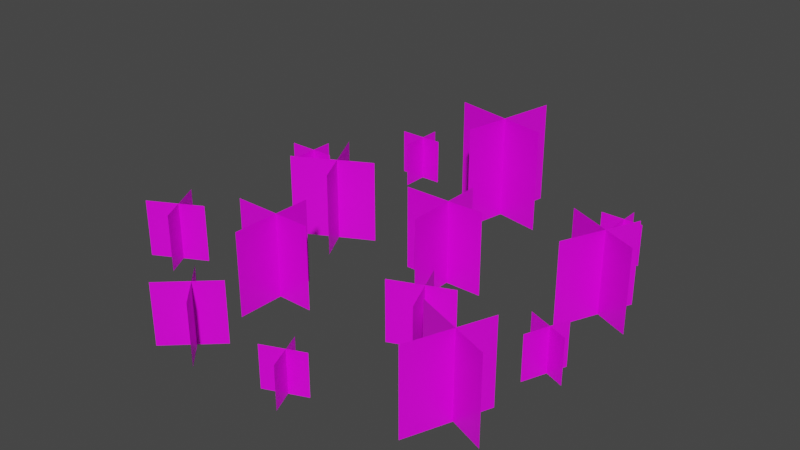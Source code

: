 # Source: GrassM.blend  (saved by Blender 3.0.42; exported with 4.5.12 LTS)
import bpy
from mathutils import Matrix  # noqa: F401  (used for matrix-valued properties, if any)

bpy.ops.wm.read_factory_settings(use_empty=True)
scene = bpy.context.scene
scene.name = 'Scene'

# ---- collections
col_collection = bpy.data.collections.new('Collection'); scene.collection.children.link(col_collection)

# ---- images (referenced by path relative to the original .blend; pixels are not part of the script)
import os
ASSET_DIR = os.environ.get("B2B_ASSET_DIR", "")  # directory of the original .blend (textures are referenced by path, not embedded)
HERE = os.path.dirname(os.path.abspath(__file__))  # packed textures are extracted next to this script under _unpacked/

def load_image(name, relpath, width, height, colorspace="sRGB"):
    """Load a texture the original file referenced (path relative to the .blend, or extracted next to this script)."""
    p = next((c for c in (os.path.join(HERE, relpath), os.path.join(ASSET_DIR, relpath)) if relpath and os.path.exists(c)), "")
    if p:
        img = bpy.data.images.load(p, check_existing=True)
        img.name = name
    else:  # same state as the original file: an image datablock whose file is absent (Cycles renders it pink)
        img = bpy.data.images.new(name, width, height)
        img.source = "FILE"
        img.filepath = "//" + (relpath or name)
    img.colorspace_settings.name = colorspace
    return img
img_t_grass_png = load_image('T_Grass.png', 'T_Grass.png', 1024, 1024, 'sRGB')

# ---- materials (node trees are filled in below, after node groups)
mat_material = bpy.data.materials.new('Material')
mat_material.alpha_threshold = 0.0
mat_material.use_transparent_shadow = False
mat_material.line_color = (0.0, 0.0, 0.0, 1.0)

# ---- material node trees
mat_material.use_nodes = True; mat_material.node_tree.nodes.clear()
_N = mat_material.node_tree.nodes; _L = mat_material.node_tree.links
n0 = _N.new('ShaderNodeOutputMaterial'); n0.name = 'Material Output'; n0.location = (300, 300)
n1 = _N.new('ShaderNodeBsdfPrincipled'); n1.name = 'Principled BSDF'; n1.location = (10, 300)
n1.distribution = 'GGX'
n1.subsurface_method = 'RANDOM_WALK_SKIN'
n1.inputs[2].default_value = 0.4
n1.inputs[3].default_value = 1.45
n1.inputs[27].default_value = (0.0, 0.0, 0.0, 1.0)
n1.inputs[28].default_value = 1.0
n2 = _N.new('ShaderNodeTexImage'); n2.name = 'Image Texture'; n2.location = (-331, 217)
n2.image = img_t_grass_png
n3 = _N.new('ShaderNodeTexCoord'); n3.name = 'Texture Coordinate'; n3.location = (-597, 252)
_L.new(n1.outputs[0], n0.inputs[0])
_L.new(n2.outputs[0], n1.inputs[0])
_L.new(n2.outputs[1], n1.inputs[4])
_L.new(n3.outputs[2], n2.inputs[0])
_L.new(n3.outputs[1], n1.inputs[5])
n0.is_active_output = True

# ---- world
world_world = bpy.data.worlds.new('World'); scene.world = world_world
world_world.use_nodes = True; world_world.node_tree.nodes.clear()
_N = world_world.node_tree.nodes; _L = world_world.node_tree.links
n0 = _N.new('ShaderNodeOutputWorld'); n0.name = 'World Output'; n0.location = (300, 300)
n1 = _N.new('ShaderNodeBackground'); n1.name = 'Background'; n1.location = (10, 300)
n1.inputs[0].default_value = (0.05088, 0.05088, 0.05088, 1.0)
_L.new(n1.outputs[0], n0.inputs[0])
n0.is_active_output = True
world_world.color = (0.05088, 0.05088, 0.05088)
world_world.use_sun_shadow = False
world_world.sun_shadow_jitter_overblur = 0.0

# ---- meshes
me_plane = bpy.data.meshes.new('Plane')
me_plane.from_pydata([(-0.102, 0.09683, 0.0), (0.2504, 0.09683, 0.0), (-0.102, 0.09683, 0.3524), (0.2504, 0.09683, 0.3524), (0.09483, -0.1001, 3.747e-24), (0.09483, 0.2523, 3.747e-24), (0.09483, -0.1001, 0.3524), (0.09483, 0.2523, 0.3524), (-0.5761, 0.2846, 0.0), (-0.412, -0.02725, 0.0), (-0.5761, 0.2846, 0.3524), (-0.412, -0.02725, 0.3524), (-0.6587, 0.01874, 3.747e-24), (-0.3469, 0.1828, 3.747e-24), (-0.6587, 0.01874, 0.3524), (-0.3469, 0.1828, 0.3524), (-0.04208, 0.965, 0.0), (-0.1266, 0.5266, 0.0), (-0.04208, 0.965, 0.4465), (-0.1266, 0.5266, 0.4465), (-0.3343, 0.7673, 4.747e-24), (0.1041, 0.6828, 4.747e-24), (-0.3343, 0.7673, 0.4465), (0.1041, 0.6828, 0.4465), (-0.5234, -0.3862, 0.0), (-0.1711, -0.3925, 0.0), (-0.5234, -0.3862, 0.3524), (-0.1711, -0.3925, 0.3524), (-0.3302, -0.5866, 3.747e-24), (-0.3238, -0.2343, 3.747e-24), (-0.3302, -0.5866, 0.3524), (-0.3238, -0.2343, 0.3524), (-0.4215, -0.9107, 0.0), (-0.2326, -0.735, 0.0), (-0.4215, -0.9107, 0.258), (-0.2326, -0.735, 0.258), (-0.2178, -0.9181, 2.743e-24), (-0.3935, -0.7292, 2.743e-24), (-0.2178, -0.9181, 0.258), (-0.3935, -0.7292, 0.258), (0.4864, 0.3492, 0.0), (0.8095, 0.2084, 0.0), (0.4864, 0.3492, 0.3524), (0.8095, 0.2084, 0.3524), (0.5882, 0.09005, 3.747e-24), (0.7289, 0.4131, 3.747e-24), (0.5882, 0.09005, 0.3524), (0.7289, 0.4131, 0.3524), (0.4661, -0.5157, 0.0), (0.7939, -0.645, 0.0), (0.4661, -0.5157, 0.3524), (0.7939, -0.645, 0.3524), (0.577, -0.7711, 3.747e-24), (0.7062, -0.4433, 3.747e-24), (0.577, -0.7711, 0.3524), (0.7062, -0.4433, 0.3524), (0.1848, -0.3746, 0.0), (0.4232, -0.276, 0.0), (0.1848, -0.3746, 0.258), (0.4232, -0.276, 0.258), (0.373, -0.4528, 2.743e-24), (0.2745, -0.2143, 2.743e-24), (0.373, -0.4528, 0.258), (0.2745, -0.2143, 0.258), (0.6327, -0.1329, 0.0), (0.8088, -0.2023, 0.0), (0.6327, -0.1329, 0.1893), (0.8088, -0.2023, 0.1893), (0.6922, -0.2701, 2.012e-24), (0.7617, -0.094, 2.012e-24), (0.6922, -0.2701, 0.1893), (0.7617, -0.094, 0.1893), (-0.9688, 0.3453, 0.0), (-0.7485, 0.3453, 0.0), (-0.9688, 0.3453, 0.2203), (-0.7485, 0.3453, 0.2203), (-0.8458, 0.2222, 2.343e-24), (-0.8458, 0.4425, 2.343e-24), (-0.8458, 0.2222, 0.2203), (-0.8458, 0.4425, 0.2203), (-0.9059, -0.3064, 0.0), (-0.7916, -0.5237, 0.0), (-0.9059, -0.3064, 0.2456), (-0.7916, -0.5237, 0.2456), (-0.9635, -0.4917, 2.611e-24), (-0.7461, -0.3773, 2.611e-24), (-0.9635, -0.4917, 0.2456), (-0.7461, -0.3773, 0.2456), (0.04907, -0.8542, 0.0), (0.2118, -0.7869, 0.0), (0.04907, -0.8542, 0.1761), (0.2118, -0.7869, 0.1761), (0.1775, -0.9075, 1.872e-24), (0.1103, -0.7448, 1.872e-24), (0.1775, -0.9075, 0.1761), (0.1103, -0.7448, 0.1761), (0.4175, 0.6908, 0.0), (0.6008, 0.6908, 0.0), (0.4175, 0.6908, 0.1833), (0.6008, 0.6908, 0.1833), (0.5199, 0.5884, 1.949e-24), (0.5199, 0.7717, 1.949e-24), (0.5199, 0.5884, 0.1833), (0.5199, 0.7717, 0.1833), (-0.7035, 0.8025, 0.0), (-0.5013, 0.8025, 0.0), (-0.7035, 0.8025, 0.2022), (-0.5013, 0.8025, 0.2022), (-0.5906, 0.6895, 2.15e-24), (-0.5906, 0.8917, 2.15e-24), (-0.5906, 0.6895, 0.2022), (-0.5906, 0.8917, 0.2022)], [], [(0, 1, 3, 2), (4, 5, 7, 6), (8, 9, 11, 10), (12, 13, 15, 14), (16, 17, 19, 18), (20, 21, 23, 22), (24, 25, 27, 26), (28, 29, 31, 30), (32, 33, 35, 34), (36, 37, 39, 38), (40, 41, 43, 42), (44, 45, 47, 46), (48, 49, 51, 50), (52, 53, 55, 54), (56, 57, 59, 58), (60, 61, 63, 62), (64, 65, 67, 66), (68, 69, 71, 70), (72, 73, 75, 74), (76, 77, 79, 78), (80, 81, 83, 82), (84, 85, 87, 86), (88, 89, 91, 90), (92, 93, 95, 94), (96, 97, 99, 98), (100, 101, 103, 102), (104, 105, 107, 106), (108, 109, 111, 110)])
_uv = me_plane.uv_layers.new(name='UVMap')
_uv.uv.foreach_set('vector', [0.0, 0.1738, 1.0, 0.1738, 1.0, 1.0, 0.0, 1.0, 0.0, 0.1738, 1.0, 0.1738, 1.0, 1.0, 0.0, 1.0, 0.0, 0.1738, 1.0, 0.1738, 1.0, 1.0, 0.0, 1.0, 0.0, 0.1738, 1.0, 0.1738, 1.0, 1.0, 0.0, 1.0, 0.0, 0.1738, 1.0, 0.1738, 1.0, 1.0, 0.0, 1.0, 0.0, 0.1738, 1.0, 0.1738, 1.0, 1.0, 0.0, 1.0, 0.0, 0.1738, 1.0, 0.1738, 1.0, 1.0, 0.0, 1.0, 0.0, 0.1738, 1.0, 0.1738, 1.0, 1.0, 0.0, 1.0, 0.0, 0.1738, 1.0, 0.1738, 1.0, 1.0, 0.0, 1.0, 0.0, 0.1738, 1.0, 0.1738, 1.0, 1.0, 0.0, 1.0, 0.0, 0.1738, 1.0, 0.1738, 1.0, 1.0, 0.0, 1.0, 0.0, 0.1738, 1.0, 0.1738, 1.0, 1.0, 0.0, 1.0, 0.0, 0.1738, 1.0, 0.1738, 1.0, 1.0, 0.0, 1.0, 0.0, 0.1738, 1.0, 0.1738, 1.0, 1.0, 0.0, 1.0, 0.0, 0.1738, 1.0, 0.1738, 1.0, 1.0, 0.0, 1.0, 0.0, 0.1738, 1.0, 0.1738, 1.0, 1.0, 0.0, 1.0, 0.0, 0.1738, 1.0, 0.1738, 1.0, 1.0, 0.0, 1.0, 0.0, 0.1738, 1.0, 0.1738, 1.0, 1.0, 0.0, 1.0, 0.0, 0.1738, 1.0, 0.1738, 1.0, 1.0, 0.0, 1.0, 0.0, 0.1738, 1.0, 0.1738, 1.0, 1.0, 0.0, 1.0, 0.0, 0.1738, 1.0, 0.1738, 1.0, 1.0, 0.0, 1.0, 0.0, 0.1738, 1.0, 0.1738, 1.0, 1.0, 0.0, 1.0, 0.0, 0.1738, 1.0, 0.1738, 1.0, 1.0, 0.0, 1.0, 0.0, 0.1738, 1.0, 0.1738, 1.0, 1.0, 0.0, 1.0, 0.0, 0.1738, 1.0, 0.1738, 1.0, 1.0, 0.0, 1.0, 0.0, 0.1738, 1.0, 0.1738, 1.0, 1.0, 0.0, 1.0, 0.0, 0.1738, 1.0, 0.1738, 1.0, 1.0, 0.0, 1.0, 0.0, 0.1738, 1.0, 0.1738, 1.0, 1.0, 0.0, 1.0])
me_plane.materials.append(mat_material)
me_plane.use_remesh_fix_poles = True
me_plane.use_remesh_preserve_attributes = False
me_plane.update()

# ---- objects
ob_grass = bpy.data.objects.new('Grass', me_plane)

# ---- transforms, parenting, visibility, modifiers, constraints
ob_grass.location = (0.0, 0.0, 0.0)

# ---- collection membership
col_collection.objects.link(ob_grass)

# ---- scene / render settings (as saved in the file)
scene.frame_start = 1; scene.frame_end = 250; scene.frame_set(1)
scene.render.engine = 'BLENDER_EEVEE_NEXT'
scene.cycles.sampling_pattern = 'TABULATED_SOBOL'
scene.cycles.use_light_tree = False
scene.view_settings.view_transform = 'Filmic'
bpy.context.view_layer.update()

# ---- added for rendering (the .blend has no active camera and no usable light): camera, sun
cam_auto = bpy.data.cameras.new('AutoCamera')
cam_auto.lens = 50.0
cam_auto.sensor_width = 36.0
cam_auto.clip_end = 1000.0
ob_auto_camera = bpy.data.objects.new('AutoCamera', cam_auto)
scene.collection.objects.link(ob_auto_camera)
ob_auto_camera.location = (2.35202, -2.89462, 2.16861)
ob_auto_camera.rotation_euler = (1.09748, -7.21219e-08, 0.694738)
scene.camera = ob_auto_camera
light_auto_sun = bpy.data.lights.new('AutoSun', 'SUN')
light_auto_sun.energy = 3.0
light_auto_sun.angle = 0.0523599
ob_auto_sun = bpy.data.objects.new('AutoSun', light_auto_sun)
scene.collection.objects.link(ob_auto_sun)
ob_auto_sun.rotation_euler = (0.872665, 0.174533, 0.523599)
bpy.context.view_layer.update()
